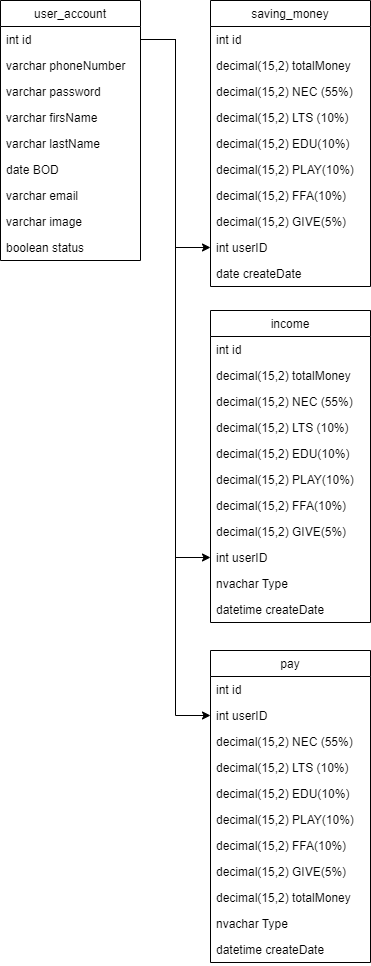

The diagram above was exported from draw.io. Its source (the exported page's mxGraphModel, read from the mxfile embedded in the PNG):
<mxGraphModel dx="1493" dy="386" grid="1" gridSize="10" guides="1" tooltips="1" connect="1" arrows="1" fold="1" page="1" pageScale="1" pageWidth="827" pageHeight="1169" math="0" shadow="0">
  <root>
    <mxCell id="0" />
    <mxCell id="1" parent="0" />
    <mxCell id="agVRE2B0jc1kbhu_Lbn1-38" value="user_account" style="swimlane;fontStyle=0;childLayout=stackLayout;horizontal=1;startSize=26;fillColor=none;horizontalStack=0;resizeParent=1;resizeParentMax=0;resizeLast=0;collapsible=1;marginBottom=0;" parent="1" vertex="1">
      <mxGeometry x="-40" y="30" width="140" height="260" as="geometry" />
    </mxCell>
    <mxCell id="agVRE2B0jc1kbhu_Lbn1-39" value="int id" style="text;strokeColor=none;fillColor=none;align=left;verticalAlign=top;spacingLeft=4;spacingRight=4;overflow=hidden;rotatable=0;points=[[0,0.5],[1,0.5]];portConstraint=eastwest;" parent="agVRE2B0jc1kbhu_Lbn1-38" vertex="1">
      <mxGeometry y="26" width="140" height="26" as="geometry" />
    </mxCell>
    <mxCell id="agVRE2B0jc1kbhu_Lbn1-40" value="varchar phoneNumber" style="text;strokeColor=none;fillColor=none;align=left;verticalAlign=top;spacingLeft=4;spacingRight=4;overflow=hidden;rotatable=0;points=[[0,0.5],[1,0.5]];portConstraint=eastwest;" parent="agVRE2B0jc1kbhu_Lbn1-38" vertex="1">
      <mxGeometry y="52" width="140" height="26" as="geometry" />
    </mxCell>
    <mxCell id="agVRE2B0jc1kbhu_Lbn1-41" value="varchar password" style="text;strokeColor=none;fillColor=none;align=left;verticalAlign=top;spacingLeft=4;spacingRight=4;overflow=hidden;rotatable=0;points=[[0,0.5],[1,0.5]];portConstraint=eastwest;" parent="agVRE2B0jc1kbhu_Lbn1-38" vertex="1">
      <mxGeometry y="78" width="140" height="26" as="geometry" />
    </mxCell>
    <mxCell id="agVRE2B0jc1kbhu_Lbn1-42" value="varchar firsName" style="text;strokeColor=none;fillColor=none;align=left;verticalAlign=top;spacingLeft=4;spacingRight=4;overflow=hidden;rotatable=0;points=[[0,0.5],[1,0.5]];portConstraint=eastwest;" parent="agVRE2B0jc1kbhu_Lbn1-38" vertex="1">
      <mxGeometry y="104" width="140" height="26" as="geometry" />
    </mxCell>
    <mxCell id="agVRE2B0jc1kbhu_Lbn1-60" value="varchar lastName" style="text;strokeColor=none;fillColor=none;align=left;verticalAlign=top;spacingLeft=4;spacingRight=4;overflow=hidden;rotatable=0;points=[[0,0.5],[1,0.5]];portConstraint=eastwest;" parent="agVRE2B0jc1kbhu_Lbn1-38" vertex="1">
      <mxGeometry y="130" width="140" height="26" as="geometry" />
    </mxCell>
    <mxCell id="agVRE2B0jc1kbhu_Lbn1-45" value="date BOD" style="text;strokeColor=none;fillColor=none;align=left;verticalAlign=top;spacingLeft=4;spacingRight=4;overflow=hidden;rotatable=0;points=[[0,0.5],[1,0.5]];portConstraint=eastwest;" parent="agVRE2B0jc1kbhu_Lbn1-38" vertex="1">
      <mxGeometry y="156" width="140" height="26" as="geometry" />
    </mxCell>
    <mxCell id="agVRE2B0jc1kbhu_Lbn1-43" value="varchar email" style="text;strokeColor=none;fillColor=none;align=left;verticalAlign=top;spacingLeft=4;spacingRight=4;overflow=hidden;rotatable=0;points=[[0,0.5],[1,0.5]];portConstraint=eastwest;" parent="agVRE2B0jc1kbhu_Lbn1-38" vertex="1">
      <mxGeometry y="182" width="140" height="26" as="geometry" />
    </mxCell>
    <mxCell id="agVRE2B0jc1kbhu_Lbn1-58" value="varchar image" style="text;strokeColor=none;fillColor=none;align=left;verticalAlign=top;spacingLeft=4;spacingRight=4;overflow=hidden;rotatable=0;points=[[0,0.5],[1,0.5]];portConstraint=eastwest;" parent="agVRE2B0jc1kbhu_Lbn1-38" vertex="1">
      <mxGeometry y="208" width="140" height="26" as="geometry" />
    </mxCell>
    <mxCell id="agVRE2B0jc1kbhu_Lbn1-44" value="boolean status" style="text;strokeColor=none;fillColor=none;align=left;verticalAlign=top;spacingLeft=4;spacingRight=4;overflow=hidden;rotatable=0;points=[[0,0.5],[1,0.5]];portConstraint=eastwest;" parent="agVRE2B0jc1kbhu_Lbn1-38" vertex="1">
      <mxGeometry y="234" width="140" height="26" as="geometry" />
    </mxCell>
    <mxCell id="agVRE2B0jc1kbhu_Lbn1-46" value="saving_money" style="swimlane;fontStyle=0;childLayout=stackLayout;horizontal=1;startSize=26;fillColor=none;horizontalStack=0;resizeParent=1;resizeParentMax=0;resizeLast=0;collapsible=1;marginBottom=0;" parent="1" vertex="1">
      <mxGeometry x="170" y="30" width="160" height="286" as="geometry" />
    </mxCell>
    <mxCell id="agVRE2B0jc1kbhu_Lbn1-47" value="int id" style="text;strokeColor=none;fillColor=none;align=left;verticalAlign=top;spacingLeft=4;spacingRight=4;overflow=hidden;rotatable=0;points=[[0,0.5],[1,0.5]];portConstraint=eastwest;" parent="agVRE2B0jc1kbhu_Lbn1-46" vertex="1">
      <mxGeometry y="26" width="160" height="26" as="geometry" />
    </mxCell>
    <mxCell id="agVRE2B0jc1kbhu_Lbn1-59" value="decimal(15,2) totalMoney" style="text;strokeColor=none;fillColor=none;align=left;verticalAlign=top;spacingLeft=4;spacingRight=4;overflow=hidden;rotatable=0;points=[[0,0.5],[1,0.5]];portConstraint=eastwest;" parent="agVRE2B0jc1kbhu_Lbn1-46" vertex="1">
      <mxGeometry y="52" width="160" height="26" as="geometry" />
    </mxCell>
    <mxCell id="agVRE2B0jc1kbhu_Lbn1-48" value="decimal(15,2) NEC (55%) " style="text;strokeColor=none;fillColor=none;align=left;verticalAlign=top;spacingLeft=4;spacingRight=4;overflow=hidden;rotatable=0;points=[[0,0.5],[1,0.5]];portConstraint=eastwest;" parent="agVRE2B0jc1kbhu_Lbn1-46" vertex="1">
      <mxGeometry y="78" width="160" height="26" as="geometry" />
    </mxCell>
    <mxCell id="agVRE2B0jc1kbhu_Lbn1-49" value="decimal(15,2) LTS (10%)" style="text;strokeColor=none;fillColor=none;align=left;verticalAlign=top;spacingLeft=4;spacingRight=4;overflow=hidden;rotatable=0;points=[[0,0.5],[1,0.5]];portConstraint=eastwest;" parent="agVRE2B0jc1kbhu_Lbn1-46" vertex="1">
      <mxGeometry y="104" width="160" height="26" as="geometry" />
    </mxCell>
    <mxCell id="agVRE2B0jc1kbhu_Lbn1-50" value="decimal(15,2) EDU(10%)" style="text;strokeColor=none;fillColor=none;align=left;verticalAlign=top;spacingLeft=4;spacingRight=4;overflow=hidden;rotatable=0;points=[[0,0.5],[1,0.5]];portConstraint=eastwest;" parent="agVRE2B0jc1kbhu_Lbn1-46" vertex="1">
      <mxGeometry y="130" width="160" height="26" as="geometry" />
    </mxCell>
    <mxCell id="agVRE2B0jc1kbhu_Lbn1-51" value="decimal(15,2) PLAY(10%)" style="text;strokeColor=none;fillColor=none;align=left;verticalAlign=top;spacingLeft=4;spacingRight=4;overflow=hidden;rotatable=0;points=[[0,0.5],[1,0.5]];portConstraint=eastwest;" parent="agVRE2B0jc1kbhu_Lbn1-46" vertex="1">
      <mxGeometry y="156" width="160" height="26" as="geometry" />
    </mxCell>
    <mxCell id="agVRE2B0jc1kbhu_Lbn1-52" value="decimal(15,2) FFA(10%)" style="text;strokeColor=none;fillColor=none;align=left;verticalAlign=top;spacingLeft=4;spacingRight=4;overflow=hidden;rotatable=0;points=[[0,0.5],[1,0.5]];portConstraint=eastwest;" parent="agVRE2B0jc1kbhu_Lbn1-46" vertex="1">
      <mxGeometry y="182" width="160" height="26" as="geometry" />
    </mxCell>
    <mxCell id="agVRE2B0jc1kbhu_Lbn1-53" value="decimal(15,2) GIVE(5%)" style="text;strokeColor=none;fillColor=none;align=left;verticalAlign=top;spacingLeft=4;spacingRight=4;overflow=hidden;rotatable=0;points=[[0,0.5],[1,0.5]];portConstraint=eastwest;" parent="agVRE2B0jc1kbhu_Lbn1-46" vertex="1">
      <mxGeometry y="208" width="160" height="26" as="geometry" />
    </mxCell>
    <mxCell id="agVRE2B0jc1kbhu_Lbn1-54" value="int userID" style="text;strokeColor=none;fillColor=none;align=left;verticalAlign=top;spacingLeft=4;spacingRight=4;overflow=hidden;rotatable=0;points=[[0,0.5],[1,0.5]];portConstraint=eastwest;" parent="agVRE2B0jc1kbhu_Lbn1-46" vertex="1">
      <mxGeometry y="234" width="160" height="26" as="geometry" />
    </mxCell>
    <mxCell id="NReyV71xzTdRrERwAhJC-58" value="date createDate" style="text;strokeColor=none;fillColor=none;align=left;verticalAlign=top;spacingLeft=4;spacingRight=4;overflow=hidden;rotatable=0;points=[[0,0.5],[1,0.5]];portConstraint=eastwest;" parent="agVRE2B0jc1kbhu_Lbn1-46" vertex="1">
      <mxGeometry y="260" width="160" height="26" as="geometry" />
    </mxCell>
    <mxCell id="agVRE2B0jc1kbhu_Lbn1-55" style="edgeStyle=orthogonalEdgeStyle;rounded=0;orthogonalLoop=1;jettySize=auto;html=1;exitX=1;exitY=0.5;exitDx=0;exitDy=0;" parent="1" source="agVRE2B0jc1kbhu_Lbn1-39" target="agVRE2B0jc1kbhu_Lbn1-54" edge="1">
      <mxGeometry relative="1" as="geometry" />
    </mxCell>
    <mxCell id="NReyV71xzTdRrERwAhJC-35" value="pay" style="swimlane;fontStyle=0;childLayout=stackLayout;horizontal=1;startSize=26;fillColor=none;horizontalStack=0;resizeParent=1;resizeParentMax=0;resizeLast=0;collapsible=1;marginBottom=0;" parent="1" vertex="1">
      <mxGeometry x="170" y="680" width="160" height="312" as="geometry" />
    </mxCell>
    <mxCell id="NReyV71xzTdRrERwAhJC-87" value="int id" style="text;strokeColor=none;fillColor=none;align=left;verticalAlign=top;spacingLeft=4;spacingRight=4;overflow=hidden;rotatable=0;points=[[0,0.5],[1,0.5]];portConstraint=eastwest;" parent="NReyV71xzTdRrERwAhJC-35" vertex="1">
      <mxGeometry y="26" width="160" height="26" as="geometry" />
    </mxCell>
    <mxCell id="NReyV71xzTdRrERwAhJC-36" value="int userID" style="text;strokeColor=none;fillColor=none;align=left;verticalAlign=top;spacingLeft=4;spacingRight=4;overflow=hidden;rotatable=0;points=[[0,0.5],[1,0.5]];portConstraint=eastwest;" parent="NReyV71xzTdRrERwAhJC-35" vertex="1">
      <mxGeometry y="52" width="160" height="26" as="geometry" />
    </mxCell>
    <mxCell id="NReyV71xzTdRrERwAhJC-62" value="decimal(15,2) NEC (55%) " style="text;strokeColor=none;fillColor=none;align=left;verticalAlign=top;spacingLeft=4;spacingRight=4;overflow=hidden;rotatable=0;points=[[0,0.5],[1,0.5]];portConstraint=eastwest;" parent="NReyV71xzTdRrERwAhJC-35" vertex="1">
      <mxGeometry y="78" width="160" height="26" as="geometry" />
    </mxCell>
    <mxCell id="NReyV71xzTdRrERwAhJC-63" value="decimal(15,2) LTS (10%)" style="text;strokeColor=none;fillColor=none;align=left;verticalAlign=top;spacingLeft=4;spacingRight=4;overflow=hidden;rotatable=0;points=[[0,0.5],[1,0.5]];portConstraint=eastwest;" parent="NReyV71xzTdRrERwAhJC-35" vertex="1">
      <mxGeometry y="104" width="160" height="26" as="geometry" />
    </mxCell>
    <mxCell id="NReyV71xzTdRrERwAhJC-64" value="decimal(15,2) EDU(10%)" style="text;strokeColor=none;fillColor=none;align=left;verticalAlign=top;spacingLeft=4;spacingRight=4;overflow=hidden;rotatable=0;points=[[0,0.5],[1,0.5]];portConstraint=eastwest;" parent="NReyV71xzTdRrERwAhJC-35" vertex="1">
      <mxGeometry y="130" width="160" height="26" as="geometry" />
    </mxCell>
    <mxCell id="NReyV71xzTdRrERwAhJC-65" value="decimal(15,2) PLAY(10%)" style="text;strokeColor=none;fillColor=none;align=left;verticalAlign=top;spacingLeft=4;spacingRight=4;overflow=hidden;rotatable=0;points=[[0,0.5],[1,0.5]];portConstraint=eastwest;" parent="NReyV71xzTdRrERwAhJC-35" vertex="1">
      <mxGeometry y="156" width="160" height="26" as="geometry" />
    </mxCell>
    <mxCell id="NReyV71xzTdRrERwAhJC-66" value="decimal(15,2) FFA(10%)" style="text;strokeColor=none;fillColor=none;align=left;verticalAlign=top;spacingLeft=4;spacingRight=4;overflow=hidden;rotatable=0;points=[[0,0.5],[1,0.5]];portConstraint=eastwest;" parent="NReyV71xzTdRrERwAhJC-35" vertex="1">
      <mxGeometry y="182" width="160" height="26" as="geometry" />
    </mxCell>
    <mxCell id="NReyV71xzTdRrERwAhJC-67" value="decimal(15,2) GIVE(5%)" style="text;strokeColor=none;fillColor=none;align=left;verticalAlign=top;spacingLeft=4;spacingRight=4;overflow=hidden;rotatable=0;points=[[0,0.5],[1,0.5]];portConstraint=eastwest;" parent="NReyV71xzTdRrERwAhJC-35" vertex="1">
      <mxGeometry y="208" width="160" height="26" as="geometry" />
    </mxCell>
    <mxCell id="NReyV71xzTdRrERwAhJC-56" value="decimal(15,2) totalMoney" style="text;strokeColor=none;fillColor=none;align=left;verticalAlign=top;spacingLeft=4;spacingRight=4;overflow=hidden;rotatable=0;points=[[0,0.5],[1,0.5]];portConstraint=eastwest;" parent="NReyV71xzTdRrERwAhJC-35" vertex="1">
      <mxGeometry y="234" width="160" height="26" as="geometry" />
    </mxCell>
    <mxCell id="NReyV71xzTdRrERwAhJC-57" value="nvachar Type" style="text;strokeColor=none;fillColor=none;align=left;verticalAlign=top;spacingLeft=4;spacingRight=4;overflow=hidden;rotatable=0;points=[[0,0.5],[1,0.5]];portConstraint=eastwest;" parent="NReyV71xzTdRrERwAhJC-35" vertex="1">
      <mxGeometry y="260" width="160" height="26" as="geometry" />
    </mxCell>
    <mxCell id="NReyV71xzTdRrERwAhJC-105" value="datetime createDate" style="text;strokeColor=none;fillColor=none;align=left;verticalAlign=top;spacingLeft=4;spacingRight=4;overflow=hidden;rotatable=0;points=[[0,0.5],[1,0.5]];portConstraint=eastwest;" parent="NReyV71xzTdRrERwAhJC-35" vertex="1">
      <mxGeometry y="286" width="160" height="26" as="geometry" />
    </mxCell>
    <mxCell id="NReyV71xzTdRrERwAhJC-88" style="edgeStyle=orthogonalEdgeStyle;rounded=0;orthogonalLoop=1;jettySize=auto;html=1;exitX=1;exitY=0.5;exitDx=0;exitDy=0;entryX=0;entryY=0.5;entryDx=0;entryDy=0;" parent="1" source="agVRE2B0jc1kbhu_Lbn1-39" target="NReyV71xzTdRrERwAhJC-36" edge="1">
      <mxGeometry relative="1" as="geometry" />
    </mxCell>
    <mxCell id="NReyV71xzTdRrERwAhJC-93" value="income" style="swimlane;fontStyle=0;childLayout=stackLayout;horizontal=1;startSize=26;fillColor=none;horizontalStack=0;resizeParent=1;resizeParentMax=0;resizeLast=0;collapsible=1;marginBottom=0;" parent="1" vertex="1">
      <mxGeometry x="170" y="340" width="160" height="312" as="geometry" />
    </mxCell>
    <mxCell id="NReyV71xzTdRrERwAhJC-94" value="int id" style="text;strokeColor=none;fillColor=none;align=left;verticalAlign=top;spacingLeft=4;spacingRight=4;overflow=hidden;rotatable=0;points=[[0,0.5],[1,0.5]];portConstraint=eastwest;" parent="NReyV71xzTdRrERwAhJC-93" vertex="1">
      <mxGeometry y="26" width="160" height="26" as="geometry" />
    </mxCell>
    <mxCell id="NReyV71xzTdRrERwAhJC-95" value="decimal(15,2) totalMoney" style="text;strokeColor=none;fillColor=none;align=left;verticalAlign=top;spacingLeft=4;spacingRight=4;overflow=hidden;rotatable=0;points=[[0,0.5],[1,0.5]];portConstraint=eastwest;" parent="NReyV71xzTdRrERwAhJC-93" vertex="1">
      <mxGeometry y="52" width="160" height="26" as="geometry" />
    </mxCell>
    <mxCell id="NReyV71xzTdRrERwAhJC-96" value="decimal(15,2) NEC (55%) " style="text;strokeColor=none;fillColor=none;align=left;verticalAlign=top;spacingLeft=4;spacingRight=4;overflow=hidden;rotatable=0;points=[[0,0.5],[1,0.5]];portConstraint=eastwest;" parent="NReyV71xzTdRrERwAhJC-93" vertex="1">
      <mxGeometry y="78" width="160" height="26" as="geometry" />
    </mxCell>
    <mxCell id="NReyV71xzTdRrERwAhJC-97" value="decimal(15,2) LTS (10%)" style="text;strokeColor=none;fillColor=none;align=left;verticalAlign=top;spacingLeft=4;spacingRight=4;overflow=hidden;rotatable=0;points=[[0,0.5],[1,0.5]];portConstraint=eastwest;" parent="NReyV71xzTdRrERwAhJC-93" vertex="1">
      <mxGeometry y="104" width="160" height="26" as="geometry" />
    </mxCell>
    <mxCell id="NReyV71xzTdRrERwAhJC-98" value="decimal(15,2) EDU(10%)" style="text;strokeColor=none;fillColor=none;align=left;verticalAlign=top;spacingLeft=4;spacingRight=4;overflow=hidden;rotatable=0;points=[[0,0.5],[1,0.5]];portConstraint=eastwest;" parent="NReyV71xzTdRrERwAhJC-93" vertex="1">
      <mxGeometry y="130" width="160" height="26" as="geometry" />
    </mxCell>
    <mxCell id="NReyV71xzTdRrERwAhJC-99" value="decimal(15,2) PLAY(10%)" style="text;strokeColor=none;fillColor=none;align=left;verticalAlign=top;spacingLeft=4;spacingRight=4;overflow=hidden;rotatable=0;points=[[0,0.5],[1,0.5]];portConstraint=eastwest;" parent="NReyV71xzTdRrERwAhJC-93" vertex="1">
      <mxGeometry y="156" width="160" height="26" as="geometry" />
    </mxCell>
    <mxCell id="NReyV71xzTdRrERwAhJC-100" value="decimal(15,2) FFA(10%)" style="text;strokeColor=none;fillColor=none;align=left;verticalAlign=top;spacingLeft=4;spacingRight=4;overflow=hidden;rotatable=0;points=[[0,0.5],[1,0.5]];portConstraint=eastwest;" parent="NReyV71xzTdRrERwAhJC-93" vertex="1">
      <mxGeometry y="182" width="160" height="26" as="geometry" />
    </mxCell>
    <mxCell id="NReyV71xzTdRrERwAhJC-101" value="decimal(15,2) GIVE(5%)" style="text;strokeColor=none;fillColor=none;align=left;verticalAlign=top;spacingLeft=4;spacingRight=4;overflow=hidden;rotatable=0;points=[[0,0.5],[1,0.5]];portConstraint=eastwest;" parent="NReyV71xzTdRrERwAhJC-93" vertex="1">
      <mxGeometry y="208" width="160" height="26" as="geometry" />
    </mxCell>
    <mxCell id="NReyV71xzTdRrERwAhJC-102" value="int userID" style="text;strokeColor=none;fillColor=none;align=left;verticalAlign=top;spacingLeft=4;spacingRight=4;overflow=hidden;rotatable=0;points=[[0,0.5],[1,0.5]];portConstraint=eastwest;" parent="NReyV71xzTdRrERwAhJC-93" vertex="1">
      <mxGeometry y="234" width="160" height="26" as="geometry" />
    </mxCell>
    <mxCell id="NReyV71xzTdRrERwAhJC-103" value="nvachar Type" style="text;strokeColor=none;fillColor=none;align=left;verticalAlign=top;spacingLeft=4;spacingRight=4;overflow=hidden;rotatable=0;points=[[0,0.5],[1,0.5]];portConstraint=eastwest;" parent="NReyV71xzTdRrERwAhJC-93" vertex="1">
      <mxGeometry y="260" width="160" height="26" as="geometry" />
    </mxCell>
    <mxCell id="NReyV71xzTdRrERwAhJC-104" value="datetime createDate" style="text;strokeColor=none;fillColor=none;align=left;verticalAlign=top;spacingLeft=4;spacingRight=4;overflow=hidden;rotatable=0;points=[[0,0.5],[1,0.5]];portConstraint=eastwest;" parent="NReyV71xzTdRrERwAhJC-93" vertex="1">
      <mxGeometry y="286" width="160" height="26" as="geometry" />
    </mxCell>
    <mxCell id="NReyV71xzTdRrERwAhJC-120" style="edgeStyle=orthogonalEdgeStyle;rounded=0;orthogonalLoop=1;jettySize=auto;html=1;exitX=1;exitY=0.5;exitDx=0;exitDy=0;entryX=0;entryY=0.5;entryDx=0;entryDy=0;" parent="1" source="agVRE2B0jc1kbhu_Lbn1-39" target="NReyV71xzTdRrERwAhJC-102" edge="1">
      <mxGeometry relative="1" as="geometry" />
    </mxCell>
  </root>
</mxGraphModel>